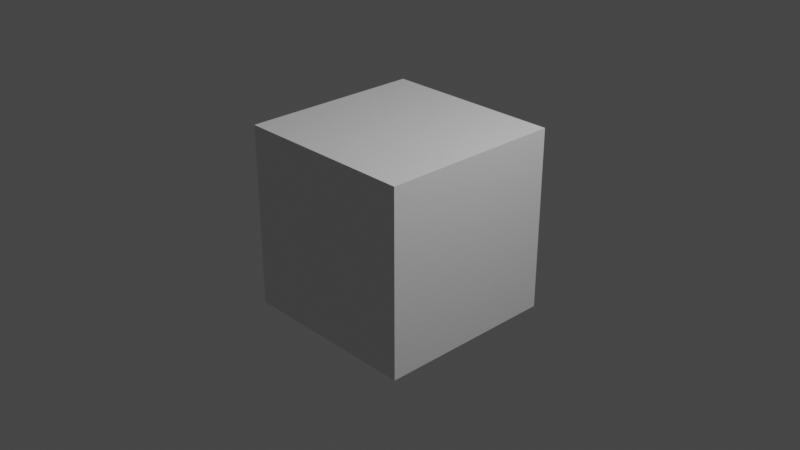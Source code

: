 # Source: uvbasics.blend  (saved by Blender 2.80.75; exported with 4.5.12 LTS)
import bpy
from mathutils import Matrix  # noqa: F401  (used for matrix-valued properties, if any)

bpy.ops.wm.read_factory_settings(use_empty=True)
scene = bpy.context.scene
scene.name = 'Scene'

# ---- collections
col_collection = bpy.data.collections.new('Collection'); scene.collection.children.link(col_collection)

# ---- materials (node trees are filled in below, after node groups)
mat_material = bpy.data.materials.new('Material')
mat_material.alpha_threshold = 0.0
mat_material.use_transparent_shadow = False
mat_material.line_color = (0.0, 0.0, 0.0, 1.0)

# ---- material node trees
mat_material.use_nodes = True; mat_material.node_tree.nodes.clear()
_N = mat_material.node_tree.nodes; _L = mat_material.node_tree.links
n0 = _N.new('ShaderNodeOutputMaterial'); n0.name = 'Material Output'; n0.location = (300, 300)
n1 = _N.new('ShaderNodeBsdfPrincipled'); n1.name = 'Principled BSDF'; n1.location = (10, 300)
n1.distribution = 'GGX'
n1.subsurface_method = 'BURLEY'
n1.inputs[2].default_value = 0.4
n1.inputs[3].default_value = 1.45
n1.inputs[27].default_value = (0.0, 0.0, 0.0, 1.0)
n1.inputs[28].default_value = 1.0
_L.new(n1.outputs[0], n0.inputs[0])
n0.is_active_output = True

# ---- world
world_world = bpy.data.worlds.new('World'); scene.world = world_world
world_world.use_nodes = True; world_world.node_tree.nodes.clear()
_N = world_world.node_tree.nodes; _L = world_world.node_tree.links
n0 = _N.new('ShaderNodeOutputWorld'); n0.name = 'World Output'; n0.location = (300, 300)
n1 = _N.new('ShaderNodeBackground'); n1.name = 'Background'; n1.location = (10, 300)
n1.inputs[0].default_value = (0.05088, 0.05088, 0.05088, 1.0)
_L.new(n1.outputs[0], n0.inputs[0])
n0.is_active_output = True
world_world.color = (0.05088, 0.05088, 0.05088)
world_world.use_sun_shadow = False
world_world.sun_shadow_jitter_overblur = 0.0

# ---- cameras
cam_camera = bpy.data.cameras.new('Camera')
cam_camera.clip_end = 100.0
cam_camera.ortho_scale = 7.314

# ---- lights
light_light = bpy.data.lights.new('Light', 'POINT')
light_light.transmission_factor = 0.0
light_light.energy = 1000.0
light_light.shadow_soft_size = 0.1
light_light.shadow_maximum_resolution = 0.006
light_light.use_absolute_resolution = True

# ---- meshes
me_cube = bpy.data.meshes.new('Cube')
me_cube.from_pydata([(1.0, 1.0, 1.0), (1.0, 1.0, -1.0), (1.0, -1.0, 1.0), (1.0, -1.0, -1.0), (-1.0, 1.0, 1.0), (-1.0, 1.0, -1.0), (-1.0, -1.0, 1.0), (-1.0, -1.0, -1.0)], [], [(0, 4, 6, 2), (3, 2, 6, 7), (7, 6, 4, 5), (5, 1, 3, 7), (1, 0, 2, 3), (5, 4, 0, 1)])
_uv = me_cube.uv_layers.new(name='UVMap')
_uv.uv.foreach_set('vector', [0.375, 0.0, 0.625, 0.0, 0.625, 0.25, 0.375, 0.25, 0.375, 0.25, 0.625, 0.25, 0.625, 0.5, 0.375, 0.5, 0.375, 0.5, 0.625, 0.5, 0.625, 0.75, 0.375, 0.75, 0.375, 0.75, 0.625, 0.75, 0.625, 1.0, 0.375, 1.0, 0.125, 0.5, 0.375, 0.5, 0.375, 0.75, 0.125, 0.75, 0.625, 0.5, 0.875, 0.5, 0.875, 0.75, 0.625, 0.75])
me_cube.materials.append(mat_material)
me_cube.use_remesh_preserve_volume = False
me_cube.use_remesh_preserve_attributes = False
me_cube.use_mirror_vertex_groups = False
me_cube.update()

# ---- objects
ob_cube = bpy.data.objects.new('Cube', me_cube)
ob_light = bpy.data.objects.new('Light', light_light)
ob_camera = bpy.data.objects.new('Camera', cam_camera)

# ---- transforms, parenting, visibility, modifiers, constraints
ob_cube.location = (0.0, 0.0, 0.0)
ob_cube.lock_rotations_4d = False
ob_cube.empty_display_type = 'ARROWS'
ob_cube.lineart.crease_threshold = 0.0
ob_light.location = (4.076, 1.005, 5.904)
ob_light.rotation_euler = (0.6503, 0.05522, 1.866)
ob_light.lock_rotations_4d = False
ob_light.empty_display_type = 'ARROWS'
ob_light.color = (0.0, 0.0, 0.0, 0.0)
ob_light.lineart.crease_threshold = 0.0
ob_camera.location = (7.359, -6.926, 4.958)
ob_camera.rotation_euler = (1.109, 0.0, 0.8149)
ob_camera.lock_rotations_4d = False
ob_camera.empty_display_type = 'ARROWS'
ob_camera.color = (0.0, 0.0, 0.0, 0.0)
ob_camera.display_type = 'WIRE'
ob_camera.lineart.crease_threshold = 0.0

# ---- collection membership
col_collection.objects.link(ob_cube)
col_collection.objects.link(ob_light)
col_collection.objects.link(ob_camera)

# ---- scene / render settings (as saved in the file)
scene.camera = ob_camera
scene.frame_start = 1; scene.frame_end = 250; scene.frame_set(1)
scene.render.engine = 'BLENDER_EEVEE_NEXT'
scene.cycles.use_denoising = False
scene.cycles.samples = 128
scene.cycles.sampling_pattern = 'TABULATED_SOBOL'
scene.cycles.use_adaptive_sampling = False
scene.cycles.use_light_tree = False
scene.view_settings.view_transform = 'Filmic'
bpy.context.view_layer.update()
